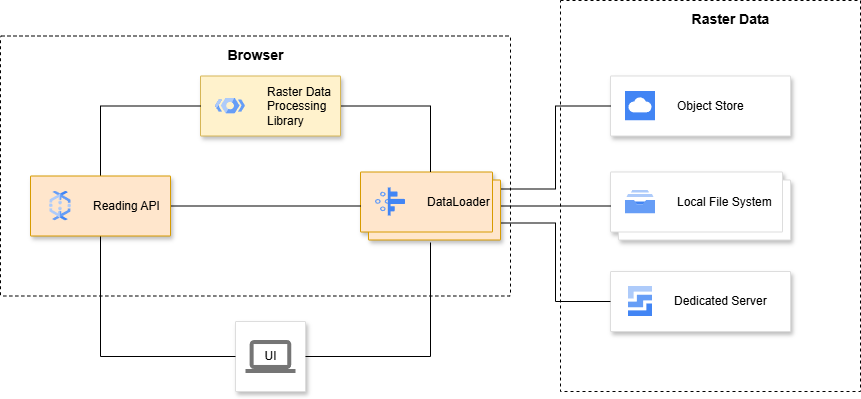

The diagram above was exported from draw.io. Its source (the exported page's mxGraphModel, read from the mxfile embedded in the PNG):
<mxGraphModel dx="1954" dy="473" grid="1" gridSize="10" guides="1" tooltips="1" connect="1" arrows="1" fold="1" page="1" pageScale="1" pageWidth="1169" pageHeight="827" background="none" math="0" shadow="0">
  <root>
    <mxCell id="0" />
    <mxCell id="1" parent="0" />
    <mxCell id="Lif8JBEafslfNm7ranTe-1" value="&lt;b&gt;&lt;font color=&quot;#000000&quot;&gt;Raster Data&lt;/font&gt;&lt;/b&gt;" style="fillColor=#FFFFFF;strokeColor=#000000;shadow=0;gradientColor=none;fontSize=14;align=center;spacing=10;fontColor=#717171;9E9E9E;verticalAlign=top;spacingTop=-4;fontStyle=0;spacingLeft=40;html=1;dashed=1;" parent="1" vertex="1">
      <mxGeometry x="400" y="179" width="300" height="391" as="geometry" />
    </mxCell>
    <mxCell id="Lif8JBEafslfNm7ranTe-3" value="&lt;b&gt;&lt;font color=&quot;#000000&quot; style=&quot;font-size: 14px;&quot;&gt;Browser&lt;/font&gt;&lt;/b&gt;" style="rounded=1;absoluteArcSize=1;arcSize=2;html=1;strokeColor=#000000;gradientColor=none;shadow=0;fontSize=12;fontColor=#9E9E9E;align=center;verticalAlign=top;spacing=10;spacingTop=-4;fillColor=#FFFFFF;perimeterSpacing=1;dashed=1;" parent="1" vertex="1">
      <mxGeometry x="-160" y="214.5" width="510" height="260" as="geometry" />
    </mxCell>
    <mxCell id="Lif8JBEafslfNm7ranTe-9" value="" style="strokeColor=#dddddd;fillColor=#ffffff;shadow=1;strokeWidth=1;rounded=1;absoluteArcSize=1;arcSize=2;labelPosition=center;verticalLabelPosition=middle;align=center;verticalAlign=bottom;spacingLeft=0;fontColor=#999999;fontSize=12;whiteSpace=wrap;spacingBottom=2;html=1;" parent="1" vertex="1">
      <mxGeometry x="75" y="500" width="70" height="70" as="geometry" />
    </mxCell>
    <mxCell id="Lif8JBEafslfNm7ranTe-10" value="UI" style="dashed=0;connectable=0;html=1;fillColor=#757575;strokeColor=none;shape=mxgraph.gcp2.laptop;part=1;" parent="Lif8JBEafslfNm7ranTe-9" vertex="1">
      <mxGeometry x="0.5" width="50" height="33" relative="1" as="geometry">
        <mxPoint x="-25" y="18.5" as="offset" />
      </mxGeometry>
    </mxCell>
    <mxCell id="EmaLvwLIZcuQnwdldGq9-3" value="" style="shape=mxgraph.gcp2.doubleRect;strokeColor=#dddddd;shadow=1;strokeWidth=1;rounded=1;absoluteArcSize=1;arcSize=2;" parent="1" vertex="1">
      <mxGeometry x="450" y="350.5" width="180" height="68" as="geometry" />
    </mxCell>
    <mxCell id="EmaLvwLIZcuQnwdldGq9-4" value="&lt;font color=&quot;#000000&quot;&gt;Local File System&lt;/font&gt;" style="editableCssRules=.*;html=1;fontColor=#999999;shape=image;verticalLabelPosition=middle;verticalAlign=middle;labelPosition=right;align=left;spacingLeft=20;part=1;points=[];imageAspect=0;image=data:image/svg+xml,(base64 omitted: 540 chars);" parent="EmaLvwLIZcuQnwdldGq9-3" vertex="1">
      <mxGeometry width="30" height="24" relative="1" as="geometry">
        <mxPoint x="15" y="18" as="offset" />
      </mxGeometry>
    </mxCell>
    <mxCell id="EmaLvwLIZcuQnwdldGq9-7" value="" style="strokeColor=#dddddd;shadow=1;strokeWidth=1;rounded=1;absoluteArcSize=1;arcSize=2;" parent="1" vertex="1">
      <mxGeometry x="450" y="450" width="180" height="60" as="geometry" />
    </mxCell>
    <mxCell id="EmaLvwLIZcuQnwdldGq9-8" value="&lt;font color=&quot;#000000&quot;&gt;Dedicated Server&lt;/font&gt;" style="editableCssRules=.*;html=1;fontColor=#999999;shape=image;verticalLabelPosition=middle;verticalAlign=middle;labelPosition=right;align=left;spacingLeft=20;part=1;points=[];imageAspect=0;image=data:image/svg+xml,(base64 omitted: 628 chars);" parent="EmaLvwLIZcuQnwdldGq9-7" vertex="1">
      <mxGeometry width="24" height="30" relative="1" as="geometry">
        <mxPoint x="18" y="15" as="offset" />
      </mxGeometry>
    </mxCell>
    <mxCell id="EmaLvwLIZcuQnwdldGq9-9" value="" style="strokeColor=#dddddd;shadow=1;strokeWidth=1;rounded=1;absoluteArcSize=1;arcSize=2;" parent="1" vertex="1">
      <mxGeometry x="450" y="254.5" width="180" height="60" as="geometry" />
    </mxCell>
    <mxCell id="EmaLvwLIZcuQnwdldGq9-10" value="&lt;font color=&quot;#000000&quot;&gt;Object Store&lt;/font&gt;" style="editableCssRules=.*;html=1;fontColor=#999999;shape=image;verticalLabelPosition=middle;verticalAlign=middle;labelPosition=right;align=left;spacingLeft=20;part=1;points=[];imageAspect=0;image=data:image/svg+xml,(base64 omitted: 700 chars);" parent="EmaLvwLIZcuQnwdldGq9-9" vertex="1">
      <mxGeometry width="30" height="30" relative="1" as="geometry">
        <mxPoint x="15" y="15" as="offset" />
      </mxGeometry>
    </mxCell>
    <mxCell id="EmaLvwLIZcuQnwdldGq9-30" style="edgeStyle=orthogonalEdgeStyle;rounded=0;orthogonalLoop=1;jettySize=auto;html=1;exitX=1;exitY=0.25;exitDx=0;exitDy=0;entryX=0;entryY=0.5;entryDx=0;entryDy=0;endArrow=none;endFill=0;strokeColor=#000000;" parent="1" source="EmaLvwLIZcuQnwdldGq9-11" target="EmaLvwLIZcuQnwdldGq9-9" edge="1">
      <mxGeometry relative="1" as="geometry" />
    </mxCell>
    <mxCell id="EmaLvwLIZcuQnwdldGq9-31" style="edgeStyle=orthogonalEdgeStyle;rounded=0;orthogonalLoop=1;jettySize=auto;html=1;exitX=1;exitY=0.5;exitDx=0;exitDy=0;entryX=0;entryY=0.5;entryDx=0;entryDy=0;endArrow=none;endFill=0;strokeColor=#000000;" parent="1" source="EmaLvwLIZcuQnwdldGq9-11" target="EmaLvwLIZcuQnwdldGq9-3" edge="1">
      <mxGeometry relative="1" as="geometry" />
    </mxCell>
    <mxCell id="EmaLvwLIZcuQnwdldGq9-33" style="edgeStyle=orthogonalEdgeStyle;rounded=0;orthogonalLoop=1;jettySize=auto;html=1;exitX=1;exitY=0.75;exitDx=0;exitDy=0;entryX=0;entryY=0.5;entryDx=0;entryDy=0;endArrow=none;endFill=0;strokeColor=#000000;" parent="1" source="EmaLvwLIZcuQnwdldGq9-11" target="EmaLvwLIZcuQnwdldGq9-7" edge="1">
      <mxGeometry relative="1" as="geometry" />
    </mxCell>
    <mxCell id="EmaLvwLIZcuQnwdldGq9-11" value="" style="shape=mxgraph.gcp2.doubleRect;strokeColor=#d79b00;shadow=1;strokeWidth=1;rounded=1;absoluteArcSize=1;arcSize=2;fillColor=#ffe6cc;" parent="1" vertex="1">
      <mxGeometry x="200" y="350.5" width="140" height="68" as="geometry" />
    </mxCell>
    <mxCell id="EmaLvwLIZcuQnwdldGq9-12" value="&lt;font color=&quot;#000000&quot;&gt;DataLoader&lt;/font&gt;" style="editableCssRules=.*;html=1;fontColor=#999999;shape=image;verticalLabelPosition=middle;verticalAlign=middle;labelPosition=right;align=left;spacingLeft=20;part=1;points=[];imageAspect=0;image=data:image/svg+xml,(base64 omitted: 1620 chars);" parent="EmaLvwLIZcuQnwdldGq9-11" vertex="1">
      <mxGeometry width="30" height="28" relative="1" as="geometry">
        <mxPoint x="15" y="16" as="offset" />
      </mxGeometry>
    </mxCell>
    <mxCell id="EmaLvwLIZcuQnwdldGq9-27" style="edgeStyle=orthogonalEdgeStyle;rounded=0;orthogonalLoop=1;jettySize=auto;html=1;exitX=1;exitY=0.5;exitDx=0;exitDy=0;entryX=0.5;entryY=0;entryDx=0;entryDy=0;endArrow=none;endFill=0;strokeColor=#000000;" parent="1" source="EmaLvwLIZcuQnwdldGq9-16" target="EmaLvwLIZcuQnwdldGq9-11" edge="1">
      <mxGeometry relative="1" as="geometry" />
    </mxCell>
    <mxCell id="EmaLvwLIZcuQnwdldGq9-16" value="" style="strokeColor=#d6b656;shadow=1;strokeWidth=1;rounded=1;absoluteArcSize=1;arcSize=2;fillColor=#fff2cc;" parent="1" vertex="1">
      <mxGeometry x="40" y="254.5" width="140" height="60" as="geometry" />
    </mxCell>
    <mxCell id="EmaLvwLIZcuQnwdldGq9-17" value="&lt;div&gt;&lt;font color=&quot;#000000&quot;&gt;Raster Data&lt;/font&gt;&lt;/div&gt;&lt;font color=&quot;#000000&quot;&gt;Processing&lt;/font&gt;&lt;div&gt;&lt;font color=&quot;#000000&quot;&gt;Library&lt;/font&gt;&lt;/div&gt;" style="editableCssRules=.*;html=1;fontColor=#999999;shape=image;verticalLabelPosition=middle;verticalAlign=middle;labelPosition=right;align=left;spacingLeft=20;part=1;points=[];imageAspect=0;image=data:image/svg+xml,(base64 omitted: 1264 chars);" parent="EmaLvwLIZcuQnwdldGq9-16" vertex="1">
      <mxGeometry width="30" height="16" relative="1" as="geometry">
        <mxPoint x="15" y="22" as="offset" />
      </mxGeometry>
    </mxCell>
    <mxCell id="EmaLvwLIZcuQnwdldGq9-23" style="edgeStyle=orthogonalEdgeStyle;rounded=0;orthogonalLoop=1;jettySize=auto;html=1;exitX=0.5;exitY=0;exitDx=0;exitDy=0;entryX=0;entryY=0.5;entryDx=0;entryDy=0;endArrow=none;endFill=0;strokeColor=#000000;" parent="1" source="EmaLvwLIZcuQnwdldGq9-18" target="EmaLvwLIZcuQnwdldGq9-16" edge="1">
      <mxGeometry relative="1" as="geometry">
        <Array as="points">
          <mxPoint x="-60" y="284" />
        </Array>
      </mxGeometry>
    </mxCell>
    <mxCell id="EmaLvwLIZcuQnwdldGq9-28" style="edgeStyle=orthogonalEdgeStyle;rounded=0;orthogonalLoop=1;jettySize=auto;html=1;exitX=0.5;exitY=1;exitDx=0;exitDy=0;entryX=0;entryY=0.5;entryDx=0;entryDy=0;endArrow=none;endFill=0;strokeColor=#000000;" parent="1" source="EmaLvwLIZcuQnwdldGq9-18" target="Lif8JBEafslfNm7ranTe-9" edge="1">
      <mxGeometry relative="1" as="geometry" />
    </mxCell>
    <mxCell id="v_HTyv4_M8oVwaa5SnRa-2" style="edgeStyle=orthogonalEdgeStyle;rounded=0;orthogonalLoop=1;jettySize=auto;html=1;exitX=1;exitY=0.5;exitDx=0;exitDy=0;entryX=0;entryY=0.5;entryDx=0;entryDy=0;strokeColor=#000000;endArrow=none;endFill=0;" parent="1" source="EmaLvwLIZcuQnwdldGq9-18" target="EmaLvwLIZcuQnwdldGq9-11" edge="1">
      <mxGeometry relative="1" as="geometry" />
    </mxCell>
    <mxCell id="EmaLvwLIZcuQnwdldGq9-18" value="" style="strokeColor=#d79b00;shadow=1;strokeWidth=1;rounded=1;absoluteArcSize=1;arcSize=2;fillColor=#ffe6cc;" parent="1" vertex="1">
      <mxGeometry x="-130" y="354.5" width="140" height="60" as="geometry" />
    </mxCell>
    <mxCell id="EmaLvwLIZcuQnwdldGq9-19" value="&lt;font color=&quot;#000000&quot;&gt;Reading API&lt;/font&gt;" style="editableCssRules=.*;html=1;fontColor=#999999;shape=image;verticalLabelPosition=middle;verticalAlign=middle;labelPosition=right;align=left;spacingLeft=20;part=1;points=[];imageAspect=0;image=data:image/svg+xml,(base64 omitted: 1764 chars);" parent="EmaLvwLIZcuQnwdldGq9-18" vertex="1">
      <mxGeometry width="22" height="30" relative="1" as="geometry">
        <mxPoint x="19" y="15" as="offset" />
      </mxGeometry>
    </mxCell>
    <mxCell id="EmaLvwLIZcuQnwdldGq9-29" style="edgeStyle=orthogonalEdgeStyle;rounded=0;orthogonalLoop=1;jettySize=auto;html=1;exitX=1;exitY=0.5;exitDx=0;exitDy=0;endArrow=none;endFill=0;strokeColor=#000000;" parent="1" source="Lif8JBEafslfNm7ranTe-9" edge="1">
      <mxGeometry relative="1" as="geometry">
        <mxPoint x="270" y="421" as="targetPoint" />
        <Array as="points">
          <mxPoint x="270" y="535" />
          <mxPoint x="270" y="421" />
        </Array>
      </mxGeometry>
    </mxCell>
  </root>
</mxGraphModel>